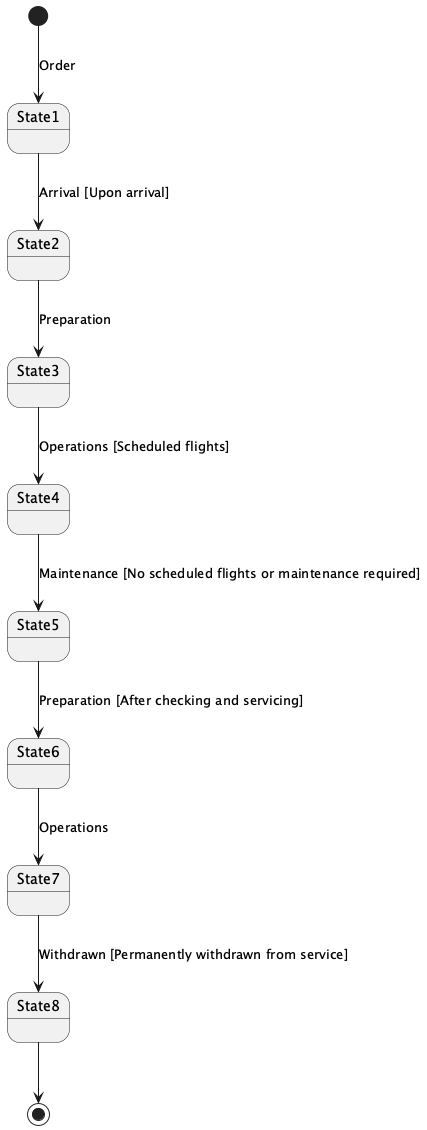

The diagram above was rendered by PlantUML. Its source (embedded in the PNG):
@startuml
[*] --> State1: Order
State1 --> State2: Arrival [Upon arrival]
State2 --> State3: Preparation
State3 --> State4: Operations [Scheduled flights]
State4 --> State5: Maintenance [No scheduled flights or maintenance required]
State5 --> State6: Preparation [After checking and servicing]
State6 --> State7: Operations
State7 --> State8: Withdrawn [Permanently withdrawn from service]
State8 --> [*]

@enduml